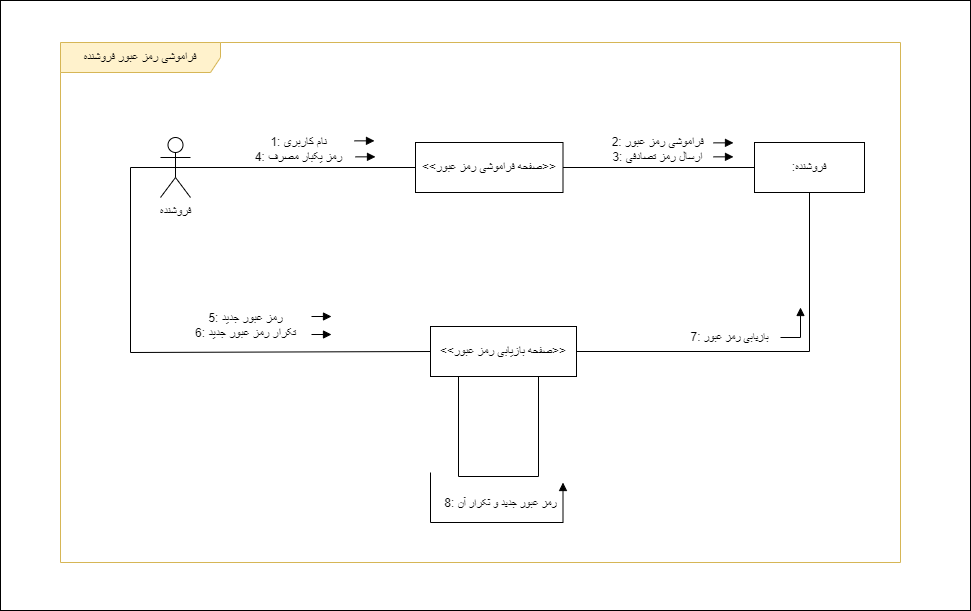

The diagram above was exported from draw.io. Its source (the exported page's mxGraphModel, read from the mxfile embedded in the PNG):
<mxGraphModel dx="1038" dy="-559" grid="1" gridSize="10" guides="1" tooltips="1" connect="1" arrows="1" fold="1" page="1" pageScale="1" pageWidth="850" pageHeight="1100" math="0" shadow="0">
  <root>
    <mxCell id="UpCtr0u-RjMtlCViXGd0-0" />
    <mxCell id="UpCtr0u-RjMtlCViXGd0-1" parent="UpCtr0u-RjMtlCViXGd0-0" />
    <mxCell id="WvtsWXm98JIEJeZ62bxy-0" value="" style="rounded=0;whiteSpace=wrap;html=1;" parent="UpCtr0u-RjMtlCViXGd0-1" vertex="1">
      <mxGeometry x="540" y="1168" width="970" height="610" as="geometry" />
    </mxCell>
    <mxCell id="WvtsWXm98JIEJeZ62bxy-1" value="فراموشی رمز عبور فروشنده" style="shape=umlFrame;whiteSpace=wrap;html=1;pointerEvents=0;width=160;height=30;fillColor=#FFF2CC;strokeColor=#d6b656;" parent="UpCtr0u-RjMtlCViXGd0-1" vertex="1">
      <mxGeometry x="600" y="1210" width="840" height="520" as="geometry" />
    </mxCell>
    <mxCell id="WvtsWXm98JIEJeZ62bxy-2" value="&amp;lt;&amp;lt;صفحه فراموشی رمز عبور&amp;gt;&amp;gt;" style="html=1;whiteSpace=wrap;" parent="UpCtr0u-RjMtlCViXGd0-1" vertex="1">
      <mxGeometry x="955" y="1310" width="147.5" height="50" as="geometry" />
    </mxCell>
    <mxCell id="WvtsWXm98JIEJeZ62bxy-3" value="&amp;lt;&amp;lt;صفحه بازیابی رمز عبور&amp;gt;&amp;gt;" style="html=1;whiteSpace=wrap;" parent="UpCtr0u-RjMtlCViXGd0-1" vertex="1">
      <mxGeometry x="970" y="1494" width="146" height="50" as="geometry" />
    </mxCell>
    <mxCell id="WvtsWXm98JIEJeZ62bxy-4" value="فروشنده" style="shape=umlActor;verticalLabelPosition=bottom;verticalAlign=top;html=1;outlineConnect=0;" parent="UpCtr0u-RjMtlCViXGd0-1" vertex="1">
      <mxGeometry x="700" y="1305" width="30" height="60" as="geometry" />
    </mxCell>
    <mxCell id="WvtsWXm98JIEJeZ62bxy-5" value="" style="endArrow=none;html=1;rounded=0;exitX=0.5;exitY=0.5;exitDx=0;exitDy=0;exitPerimeter=0;entryX=0;entryY=0.5;entryDx=0;entryDy=0;" parent="UpCtr0u-RjMtlCViXGd0-1" source="WvtsWXm98JIEJeZ62bxy-4" target="WvtsWXm98JIEJeZ62bxy-2" edge="1">
      <mxGeometry width="50" height="50" relative="1" as="geometry">
        <mxPoint x="715.0000000000002" y="1344.0000000000002" as="sourcePoint" />
        <mxPoint x="960" y="1345" as="targetPoint" />
      </mxGeometry>
    </mxCell>
    <mxCell id="WvtsWXm98JIEJeZ62bxy-6" value="&lt;font style=&quot;font-size: 12px;&quot;&gt;1: نام کاربری&lt;br&gt;4: رمز یکبار مصرف&lt;br&gt;&lt;/font&gt;" style="edgeLabel;html=1;align=center;verticalAlign=middle;resizable=0;points=[];" parent="WvtsWXm98JIEJeZ62bxy-5" connectable="0" vertex="1">
      <mxGeometry x="-0.0504" y="1" relative="1" as="geometry">
        <mxPoint x="8" y="-18" as="offset" />
      </mxGeometry>
    </mxCell>
    <mxCell id="WvtsWXm98JIEJeZ62bxy-7" value="" style="html=1;verticalAlign=bottom;endArrow=block;curved=0;rounded=0;strokeWidth=1;" parent="UpCtr0u-RjMtlCViXGd0-1" edge="1">
      <mxGeometry x="0.0017" width="80" relative="1" as="geometry">
        <mxPoint x="894" y="1308.35" as="sourcePoint" />
        <mxPoint x="914" y="1308.35" as="targetPoint" />
        <mxPoint as="offset" />
      </mxGeometry>
    </mxCell>
    <mxCell id="WvtsWXm98JIEJeZ62bxy-8" value=":فروشنده" style="html=1;whiteSpace=wrap;" parent="UpCtr0u-RjMtlCViXGd0-1" vertex="1">
      <mxGeometry x="1294" y="1310" width="110" height="50" as="geometry" />
    </mxCell>
    <mxCell id="WvtsWXm98JIEJeZ62bxy-9" value="" style="endArrow=none;html=1;rounded=0;entryX=0;entryY=0.5;entryDx=0;entryDy=0;exitX=1;exitY=0.5;exitDx=0;exitDy=0;" parent="UpCtr0u-RjMtlCViXGd0-1" source="WvtsWXm98JIEJeZ62bxy-2" target="WvtsWXm98JIEJeZ62bxy-8" edge="1">
      <mxGeometry width="50" height="50" relative="1" as="geometry">
        <mxPoint x="1107.5000000000005" y="1252.5" as="sourcePoint" />
        <mxPoint x="1633.4500000000003" y="1245" as="targetPoint" />
      </mxGeometry>
    </mxCell>
    <mxCell id="WvtsWXm98JIEJeZ62bxy-10" value="&lt;font style=&quot;font-size: 12px;&quot;&gt;&lt;font style=&quot;font-size: 12px;&quot;&gt;2:&amp;nbsp;&lt;/font&gt;فراموشی رمز عبور&lt;br&gt;3:&amp;nbsp;ارسال رمز تصادفی&lt;/font&gt;" style="edgeLabel;html=1;align=center;verticalAlign=middle;resizable=0;points=[];" parent="WvtsWXm98JIEJeZ62bxy-9" connectable="0" vertex="1">
      <mxGeometry x="-0.2352" relative="1" as="geometry">
        <mxPoint x="21" y="-19" as="offset" />
      </mxGeometry>
    </mxCell>
    <mxCell id="WvtsWXm98JIEJeZ62bxy-11" value="" style="endArrow=none;html=1;rounded=0;exitX=0.5;exitY=0.5;exitDx=0;exitDy=0;exitPerimeter=0;entryX=0;entryY=0.5;entryDx=0;entryDy=0;" parent="UpCtr0u-RjMtlCViXGd0-1" source="WvtsWXm98JIEJeZ62bxy-4" target="WvtsWXm98JIEJeZ62bxy-3" edge="1">
      <mxGeometry width="50" height="50" relative="1" as="geometry">
        <mxPoint x="725.0000000000002" y="1354.0000000000002" as="sourcePoint" />
        <mxPoint x="962" y="1355" as="targetPoint" />
        <Array as="points">
          <mxPoint x="670" y="1335" />
          <mxPoint x="670" y="1520" />
        </Array>
      </mxGeometry>
    </mxCell>
    <mxCell id="WvtsWXm98JIEJeZ62bxy-12" value="&lt;font style=&quot;font-size: 12px;&quot;&gt;5: رمز عبور جدید&lt;br&gt;6: تکرار رمز عبور جدید&lt;br&gt;&lt;/font&gt;" style="edgeLabel;html=1;align=center;verticalAlign=middle;resizable=0;points=[];" parent="WvtsWXm98JIEJeZ62bxy-11" connectable="0" vertex="1">
      <mxGeometry x="-0.0504" y="1" relative="1" as="geometry">
        <mxPoint x="93" y="-26" as="offset" />
      </mxGeometry>
    </mxCell>
    <mxCell id="WvtsWXm98JIEJeZ62bxy-13" value="" style="endArrow=none;html=1;rounded=0;entryX=0.5;entryY=1;entryDx=0;entryDy=0;exitX=1;exitY=0.5;exitDx=0;exitDy=0;" parent="UpCtr0u-RjMtlCViXGd0-1" source="WvtsWXm98JIEJeZ62bxy-3" target="WvtsWXm98JIEJeZ62bxy-8" edge="1">
      <mxGeometry width="50" height="50" relative="1" as="geometry">
        <mxPoint x="1113" y="1345" as="sourcePoint" />
        <mxPoint x="1304" y="1345" as="targetPoint" />
        <Array as="points">
          <mxPoint x="1349" y="1519" />
        </Array>
      </mxGeometry>
    </mxCell>
    <mxCell id="WvtsWXm98JIEJeZ62bxy-14" value="&lt;span style=&quot;font-size: 12px;&quot;&gt;7:&amp;nbsp;&lt;/span&gt;بازیابی رمز عبور" style="edgeLabel;html=1;align=center;verticalAlign=middle;resizable=0;points=[];" parent="WvtsWXm98JIEJeZ62bxy-13" connectable="0" vertex="1">
      <mxGeometry x="-0.2352" relative="1" as="geometry">
        <mxPoint x="2" y="-15" as="offset" />
      </mxGeometry>
    </mxCell>
    <mxCell id="WvtsWXm98JIEJeZ62bxy-15" value="" style="endArrow=none;html=1;rounded=0;exitX=0.137;exitY=0.92;exitDx=0;exitDy=0;exitPerimeter=0;" parent="UpCtr0u-RjMtlCViXGd0-1" edge="1">
      <mxGeometry width="50" height="50" relative="1" as="geometry">
        <mxPoint x="998.002" y="1544" as="sourcePoint" />
        <mxPoint x="1078" y="1544" as="targetPoint" />
        <Array as="points">
          <mxPoint x="998" y="1644" />
          <mxPoint x="1078" y="1644" />
        </Array>
      </mxGeometry>
    </mxCell>
    <mxCell id="WvtsWXm98JIEJeZ62bxy-16" value="&lt;span style=&quot;font-size: 12px;&quot;&gt;8:&amp;nbsp;&lt;/span&gt;رمز عبور جدید و تکرار آن" style="edgeLabel;html=1;align=center;verticalAlign=middle;resizable=0;points=[];" parent="WvtsWXm98JIEJeZ62bxy-15" connectable="0" vertex="1">
      <mxGeometry x="-0.2352" relative="1" as="geometry">
        <mxPoint x="35" y="26" as="offset" />
      </mxGeometry>
    </mxCell>
    <mxCell id="WvtsWXm98JIEJeZ62bxy-17" value="" style="html=1;verticalAlign=bottom;endArrow=block;curved=0;rounded=0;strokeWidth=1;" parent="UpCtr0u-RjMtlCViXGd0-1" edge="1">
      <mxGeometry x="0.0017" width="80" relative="1" as="geometry">
        <mxPoint x="895" y="1324.35" as="sourcePoint" />
        <mxPoint x="915" y="1324.35" as="targetPoint" />
        <mxPoint as="offset" />
      </mxGeometry>
    </mxCell>
    <mxCell id="WvtsWXm98JIEJeZ62bxy-18" value="" style="html=1;verticalAlign=bottom;endArrow=block;curved=0;rounded=0;strokeWidth=1;" parent="UpCtr0u-RjMtlCViXGd0-1" edge="1">
      <mxGeometry x="0.0017" width="80" relative="1" as="geometry">
        <mxPoint x="1253" y="1310.35" as="sourcePoint" />
        <mxPoint x="1273" y="1310.35" as="targetPoint" />
        <mxPoint as="offset" />
      </mxGeometry>
    </mxCell>
    <mxCell id="WvtsWXm98JIEJeZ62bxy-19" value="" style="html=1;verticalAlign=bottom;endArrow=block;curved=0;rounded=0;strokeWidth=1;" parent="UpCtr0u-RjMtlCViXGd0-1" edge="1">
      <mxGeometry x="0.0017" width="80" relative="1" as="geometry">
        <mxPoint x="1253" y="1324.35" as="sourcePoint" />
        <mxPoint x="1273" y="1324.35" as="targetPoint" />
        <mxPoint as="offset" />
      </mxGeometry>
    </mxCell>
    <mxCell id="WvtsWXm98JIEJeZ62bxy-20" value="" style="html=1;verticalAlign=bottom;endArrow=block;curved=0;rounded=0;strokeWidth=1;" parent="UpCtr0u-RjMtlCViXGd0-1" edge="1">
      <mxGeometry x="0.0017" width="80" relative="1" as="geometry">
        <mxPoint x="851" y="1484" as="sourcePoint" />
        <mxPoint x="871" y="1484" as="targetPoint" />
        <mxPoint as="offset" />
      </mxGeometry>
    </mxCell>
    <mxCell id="WvtsWXm98JIEJeZ62bxy-21" value="" style="html=1;verticalAlign=bottom;endArrow=block;curved=0;rounded=0;strokeWidth=1;" parent="UpCtr0u-RjMtlCViXGd0-1" edge="1">
      <mxGeometry x="0.0017" width="80" relative="1" as="geometry">
        <mxPoint x="851" y="1502" as="sourcePoint" />
        <mxPoint x="871" y="1502" as="targetPoint" />
        <mxPoint as="offset" />
      </mxGeometry>
    </mxCell>
    <mxCell id="WvtsWXm98JIEJeZ62bxy-22" value="" style="html=1;verticalAlign=bottom;endArrow=block;curved=0;rounded=0;strokeWidth=1;" parent="UpCtr0u-RjMtlCViXGd0-1" edge="1">
      <mxGeometry x="0.0017" width="80" relative="1" as="geometry">
        <mxPoint x="1320" y="1505" as="sourcePoint" />
        <mxPoint x="1340" y="1475" as="targetPoint" />
        <mxPoint as="offset" />
        <Array as="points">
          <mxPoint x="1340" y="1505" />
        </Array>
      </mxGeometry>
    </mxCell>
    <mxCell id="WvtsWXm98JIEJeZ62bxy-23" value="" style="html=1;verticalAlign=bottom;endArrow=block;curved=0;rounded=0;strokeWidth=1;" parent="UpCtr0u-RjMtlCViXGd0-1" edge="1">
      <mxGeometry x="0.0017" width="80" relative="1" as="geometry">
        <mxPoint x="970" y="1640" as="sourcePoint" />
        <mxPoint x="1102.5" y="1650" as="targetPoint" />
        <mxPoint as="offset" />
        <Array as="points">
          <mxPoint x="970" y="1690" />
          <mxPoint x="1102.5" y="1690" />
        </Array>
      </mxGeometry>
    </mxCell>
  </root>
</mxGraphModel>